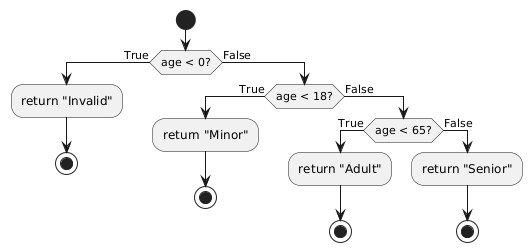

The diagram above was rendered by PlantUML. Its source (embedded in the PNG):
@startuml
start

if (age < 0?) then (True)
  :return "Invalid";
  stop
else (False)
  if (age < 18?) then (True)
    :return "Minor";
    stop
  else (False)
    if (age < 65?) then (True)
      :return "Adult";
      stop
    else (False)
      :return "Senior";
      stop
    endif
  endif
endif
@enduml